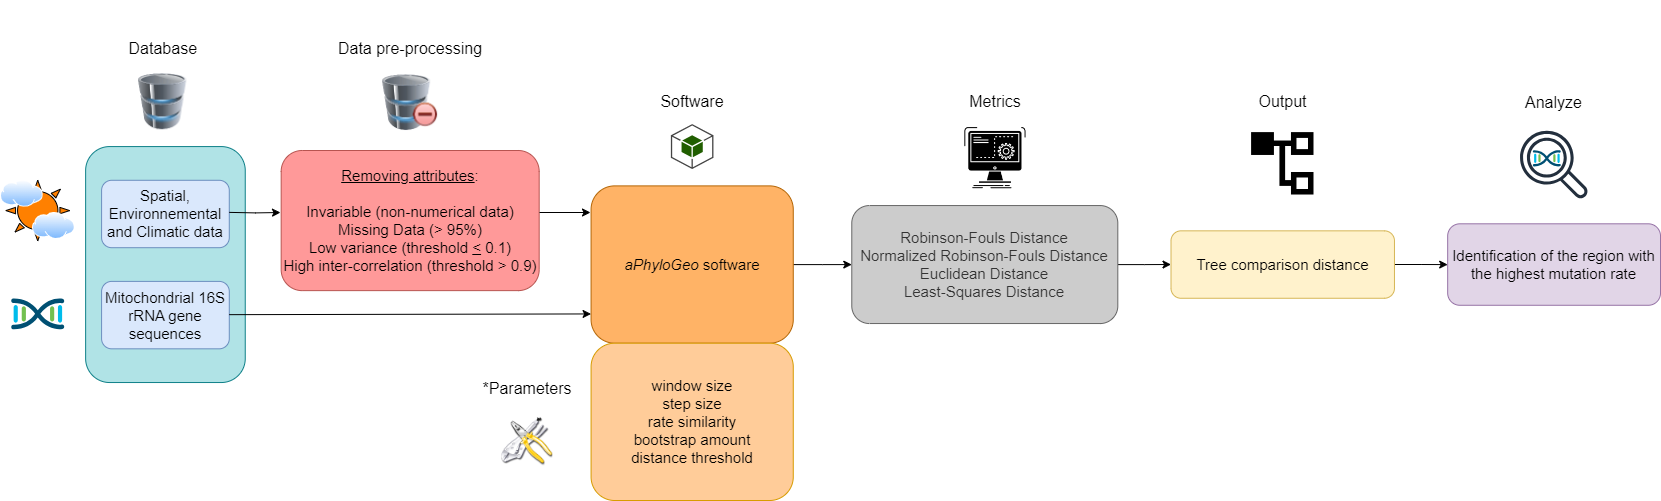

The diagram above was exported from draw.io. Its source (the exported page's mxGraphModel, read from the mxfile embedded in the PNG):
<mxGraphModel dx="1861" dy="412" grid="1" gridSize="10" guides="1" tooltips="1" connect="1" arrows="1" fold="1" page="1" pageScale="1" pageWidth="827" pageHeight="1169" math="0" shadow="0">
  <root>
    <mxCell id="0" />
    <mxCell id="1" parent="0" />
    <mxCell id="uiCsQ9Mk5P981hUro8Ao-3" value="" style="group" parent="1" vertex="1" connectable="0">
      <mxGeometry x="-70" y="60" width="1660" height="500" as="geometry" />
    </mxCell>
    <mxCell id="SzXXKODQA_d7fAglRIwC-3" value="" style="rounded=1;whiteSpace=wrap;html=1;fillColor=#b0e3e6;strokeColor=#0e8088;" parent="uiCsQ9Mk5P981hUro8Ao-3" vertex="1">
      <mxGeometry x="85.12820512820512" y="146.06741573033707" width="159.61538461538464" height="235.95505617977528" as="geometry" />
    </mxCell>
    <mxCell id="SzXXKODQA_d7fAglRIwC-4" value="&lt;font style=&quot;font-size: 15px;&quot;&gt;Spatial, Environnemental and Climatic data&lt;/font&gt;" style="rounded=1;whiteSpace=wrap;html=1;fillColor=#dae8fc;strokeColor=#6c8ebf;" parent="uiCsQ9Mk5P981hUro8Ao-3" vertex="1">
      <mxGeometry x="101.08974358974359" y="179.77528089887642" width="127.6923076923077" height="67.41573033707866" as="geometry" />
    </mxCell>
    <mxCell id="SzXXKODQA_d7fAglRIwC-5" value="&lt;font style=&quot;font-size: 15px;&quot;&gt;Mitochondrial 16S rRNA gene sequences&lt;/font&gt;" style="rounded=1;whiteSpace=wrap;html=1;fillColor=#dae8fc;strokeColor=#6c8ebf;" parent="uiCsQ9Mk5P981hUro8Ao-3" vertex="1">
      <mxGeometry x="101.08974358974359" y="280.89887640449444" width="127.6923076923077" height="67.41573033707866" as="geometry" />
    </mxCell>
    <mxCell id="SzXXKODQA_d7fAglRIwC-6" value="&lt;div style=&quot;font-size: 15px;&quot;&gt;&lt;span style=&quot;background-color: initial;&quot;&gt;&lt;font style=&quot;font-size: 15px;&quot;&gt;&lt;u style=&quot;&quot;&gt;Removing attributes&lt;/u&gt;:&lt;/font&gt;&lt;/span&gt;&lt;/div&gt;&lt;div style=&quot;font-size: 15px;&quot;&gt;&lt;span style=&quot;background-color: initial;&quot;&gt;&lt;font style=&quot;font-size: 15px;&quot;&gt;&lt;br&gt;&lt;/font&gt;&lt;/span&gt;&lt;/div&gt;&lt;div style=&quot;font-size: 15px;&quot;&gt;&lt;font style=&quot;font-size: 15px;&quot;&gt;&lt;span style=&quot;background-color: initial;&quot;&gt;Invariable (non-numerical data)&lt;/span&gt;&lt;br&gt;&lt;span style=&quot;background-color: initial;&quot;&gt;Missing Data (&amp;gt; 95%)&lt;/span&gt;&lt;br&gt;&lt;span style=&quot;background-color: initial;&quot;&gt;Low variance (threshold&amp;nbsp;&lt;/span&gt;&lt;u style=&quot;background-color: initial;&quot;&gt;&amp;lt;&lt;/u&gt;&lt;span style=&quot;background-color: initial;&quot;&gt; 0.1)&lt;/span&gt;&lt;br&gt;&lt;/font&gt;&lt;/div&gt;&lt;div style=&quot;font-size: 15px;&quot;&gt;&lt;span style=&quot;background-color: initial;&quot;&gt;&lt;font style=&quot;font-size: 15px;&quot;&gt;&lt;font style=&quot;font-size: 15px;&quot;&gt;High inter-correlation (threshold &amp;gt; 0.9&lt;/font&gt;&lt;font style=&quot;font-size: 15px;&quot;&gt;)&lt;/font&gt;&lt;/font&gt;&lt;/span&gt;&lt;/div&gt;" style="rounded=1;whiteSpace=wrap;html=1;fillColor=#FF9999;strokeColor=#b85450;align=center;" parent="uiCsQ9Mk5P981hUro8Ao-3" vertex="1">
      <mxGeometry x="280.67" y="150" width="258.01" height="140.13" as="geometry" />
    </mxCell>
    <mxCell id="SzXXKODQA_d7fAglRIwC-53" value="" style="edgeStyle=orthogonalEdgeStyle;rounded=0;orthogonalLoop=1;jettySize=auto;html=1;" parent="uiCsQ9Mk5P981hUro8Ao-3" source="SzXXKODQA_d7fAglRIwC-7" target="SzXXKODQA_d7fAglRIwC-25" edge="1">
      <mxGeometry relative="1" as="geometry" />
    </mxCell>
    <mxCell id="SzXXKODQA_d7fAglRIwC-7" value="&lt;font style=&quot;font-size: 15px;&quot;&gt;&lt;i&gt;aPhyloGeo&lt;/i&gt; software&lt;/font&gt;" style="rounded=1;whiteSpace=wrap;html=1;fillColor=#FFB366;strokeColor=#b46504;" parent="uiCsQ9Mk5P981hUro8Ao-3" vertex="1">
      <mxGeometry x="590.5769230769231" y="185.3932584269663" width="202.17948717948718" height="157.30337078651687" as="geometry" />
    </mxCell>
    <mxCell id="SzXXKODQA_d7fAglRIwC-8" value="" style="endArrow=classic;html=1;rounded=0;entryX=0;entryY=0.814;entryDx=0;entryDy=0;entryPerimeter=0;" parent="uiCsQ9Mk5P981hUro8Ao-3" target="SzXXKODQA_d7fAglRIwC-7" edge="1">
      <mxGeometry width="50" height="50" relative="1" as="geometry">
        <mxPoint x="228.78205128205127" y="314.1573033707865" as="sourcePoint" />
        <mxPoint x="590.5769230769231" y="313.48314606741576" as="targetPoint" />
      </mxGeometry>
    </mxCell>
    <mxCell id="SzXXKODQA_d7fAglRIwC-9" value="&lt;div style=&quot;margin-top: 0px; margin-bottom: 0px; padding-left: 0px; padding-right: 0px; font-size: 15px;&quot;&gt;&lt;span style=&quot;background-color: initial; font-size: 15px;&quot;&gt;window size&lt;br&gt;&lt;/span&gt;&lt;span style=&quot;background-color: initial; font-size: 15px;&quot;&gt;step size&lt;br&gt;&lt;/span&gt;&lt;span style=&quot;background-color: initial; font-size: 15px;&quot;&gt;rate similarity&lt;/span&gt;&lt;br style=&quot;&quot;&gt;&lt;span style=&quot;background-color: initial; font-size: 15px;&quot;&gt;bootstrap amount&lt;/span&gt;&lt;br style=&quot;&quot;&gt;&lt;span style=&quot;background-color: initial; font-size: 15px;&quot;&gt;distance threshold&lt;/span&gt;&lt;br&gt;&lt;/div&gt;" style="rounded=1;whiteSpace=wrap;html=1;align=center;fillColor=#FFCC99;strokeColor=#d79b00;" parent="uiCsQ9Mk5P981hUro8Ao-3" vertex="1">
      <mxGeometry x="590.5769230769231" y="342.69662921348316" width="202.17948717948718" height="157.30337078651687" as="geometry" />
    </mxCell>
    <mxCell id="SzXXKODQA_d7fAglRIwC-44" value="" style="edgeStyle=orthogonalEdgeStyle;rounded=0;orthogonalLoop=1;jettySize=auto;html=1;" parent="uiCsQ9Mk5P981hUro8Ao-3" source="SzXXKODQA_d7fAglRIwC-12" target="SzXXKODQA_d7fAglRIwC-39" edge="1">
      <mxGeometry relative="1" as="geometry" />
    </mxCell>
    <mxCell id="SzXXKODQA_d7fAglRIwC-12" value="&lt;font style=&quot;font-size: 15px;&quot;&gt;Tree comparison distance&lt;/font&gt;" style="rounded=1;whiteSpace=wrap;html=1;fillColor=#fff2cc;strokeColor=#d6b656;" parent="uiCsQ9Mk5P981hUro8Ao-3" vertex="1">
      <mxGeometry x="1170.5128205128206" y="230.3370786516854" width="223.46153846153848" height="67.41573033707866" as="geometry" />
    </mxCell>
    <mxCell id="SzXXKODQA_d7fAglRIwC-13" value="Database&amp;nbsp;" style="text;html=1;align=center;verticalAlign=middle;whiteSpace=wrap;rounded=0;fontSize=16;" parent="uiCsQ9Mk5P981hUro8Ao-3" vertex="1">
      <mxGeometry x="133.01282051282053" y="31.465955056179773" width="63.84615384615385" height="33.70786516853933" as="geometry" />
    </mxCell>
    <mxCell id="SzXXKODQA_d7fAglRIwC-14" value="Data pre-processing" style="text;html=1;align=center;verticalAlign=middle;whiteSpace=wrap;rounded=0;fontSize=16;" parent="uiCsQ9Mk5P981hUro8Ao-3" vertex="1">
      <mxGeometry x="329.8717948717949" y="20.23" width="159.61538461538464" height="56.17977528089888" as="geometry" />
    </mxCell>
    <mxCell id="SzXXKODQA_d7fAglRIwC-15" value="Output" style="text;html=1;align=center;verticalAlign=middle;whiteSpace=wrap;rounded=0;fontSize=16;" parent="uiCsQ9Mk5P981hUro8Ao-3" vertex="1">
      <mxGeometry x="1251.650641025641" y="73.03573033707866" width="61.18589743589744" height="56.17977528089888" as="geometry" />
    </mxCell>
    <mxCell id="SzXXKODQA_d7fAglRIwC-16" value="*Parameters" style="text;html=1;align=center;verticalAlign=middle;whiteSpace=wrap;rounded=0;fontSize=16;rotation=0;" parent="uiCsQ9Mk5P981hUro8Ao-3" vertex="1">
      <mxGeometry x="478.84615384615387" y="359.55056179775283" width="95.76923076923077" height="56.17977528089888" as="geometry" />
    </mxCell>
    <mxCell id="SzXXKODQA_d7fAglRIwC-17" value="" style="image;html=1;image=img/lib/clip_art/computers/Database_Minus_128x128.png" parent="uiCsQ9Mk5P981hUro8Ao-3" vertex="1">
      <mxGeometry x="374.67999999999995" y="74.17" width="70" height="55.85" as="geometry" />
    </mxCell>
    <mxCell id="SzXXKODQA_d7fAglRIwC-18" value="" style="image;html=1;image=img/lib/clip_art/computers/Database_128x128.png" parent="uiCsQ9Mk5P981hUro8Ao-3" vertex="1">
      <mxGeometry x="133.01307692307694" y="73.02977528089887" width="58.52564102564103" height="56.17977528089888" as="geometry" />
    </mxCell>
    <mxCell id="SzXXKODQA_d7fAglRIwC-19" value="" style="outlineConnect=0;dashed=0;verticalLabelPosition=bottom;verticalAlign=top;align=center;html=1;shape=mxgraph.aws3.android;fillColor=#205E00;gradientColor=none;" parent="uiCsQ9Mk5P981hUro8Ao-3" vertex="1">
      <mxGeometry x="670.3846153846155" y="123.59550561797752" width="42.56410256410256" height="44.943820224719104" as="geometry" />
    </mxCell>
    <mxCell id="SzXXKODQA_d7fAglRIwC-20" value="" style="shape=image;html=1;verticalAlign=top;verticalLabelPosition=bottom;labelBackgroundColor=#ffffff;imageAspect=0;aspect=fixed;image=https://cdn1.iconfinder.com/data/icons/CrystalClear/128x128/apps/package_utilities.png" parent="uiCsQ9Mk5P981hUro8Ao-3" vertex="1">
      <mxGeometry x="501.19230769230774" y="415.7303370786517" width="51.07692307692308" height="51.07692307692308" as="geometry" />
    </mxCell>
    <mxCell id="SzXXKODQA_d7fAglRIwC-21" value="" style="shape=image;html=1;verticalAlign=top;verticalLabelPosition=bottom;labelBackgroundColor=#ffffff;imageAspect=0;aspect=fixed;image=https://cdn2.iconfinder.com/data/icons/css-vol-2/24/list-tree-128.png" parent="uiCsQ9Mk5P981hUro8Ao-3" vertex="1">
      <mxGeometry x="1248.1923076923078" y="129.21348314606743" width="68.1025641025641" height="68.1025641025641" as="geometry" />
    </mxCell>
    <mxCell id="SzXXKODQA_d7fAglRIwC-43" value="" style="edgeStyle=orthogonalEdgeStyle;rounded=0;orthogonalLoop=1;jettySize=auto;html=1;" parent="uiCsQ9Mk5P981hUro8Ao-3" source="SzXXKODQA_d7fAglRIwC-25" target="SzXXKODQA_d7fAglRIwC-12" edge="1">
      <mxGeometry relative="1" as="geometry" />
    </mxCell>
    <mxCell id="SzXXKODQA_d7fAglRIwC-25" value="&lt;div style=&quot;margin-top: 0px; margin-bottom: 0px; padding-left: 0px; padding-right: 0px; font-size: 15px;&quot;&gt;&lt;span style=&quot;background-color: initial; font-size: 15px;&quot;&gt;Robinson-Fouls Distance&lt;br&gt;&lt;/span&gt;&lt;span style=&quot;background-color: initial; font-size: 15px;&quot;&gt;Normalized Robinson-Fouls Distance&lt;br&gt;&lt;/span&gt;&lt;span style=&quot;font-size: 15px;&quot;&gt;Euclidean Distance&lt;/span&gt;&lt;br style=&quot;&quot;&gt;&lt;span style=&quot;font-size: 15px;&quot;&gt;Least-Squares Distance&lt;/span&gt;&lt;/div&gt;" style="rounded=1;whiteSpace=wrap;html=1;align=center;fillColor=#CCCCCC;strokeColor=#666666;fontColor=#333333;" parent="uiCsQ9Mk5P981hUro8Ao-3" vertex="1">
      <mxGeometry x="851.2820512820514" y="205.05617977528092" width="266.02564102564105" height="117.97752808988764" as="geometry" />
    </mxCell>
    <mxCell id="SzXXKODQA_d7fAglRIwC-39" value="&lt;font style=&quot;font-size: 15px;&quot;&gt;Identification of the region with the highest mutation rate&lt;/font&gt;" style="rounded=1;whiteSpace=wrap;html=1;align=center;fillColor=#e1d5e7;strokeColor=#9673a6;" parent="uiCsQ9Mk5P981hUro8Ao-3" vertex="1">
      <mxGeometry x="1447.1794871794873" y="223.31460674157304" width="212.82051282051285" height="81.46067415730337" as="geometry" />
    </mxCell>
    <mxCell id="SzXXKODQA_d7fAglRIwC-47" value="" style="shape=image;html=1;verticalAlign=top;verticalLabelPosition=bottom;labelBackgroundColor=#ffffff;imageAspect=0;aspect=fixed;image=https://cdn1.iconfinder.com/data/icons/competitive-strategy-and-corporate-training/512/597_Command_computer_function_process_progress_game_gaming_genres_programing-128.png" parent="uiCsQ9Mk5P981hUro8Ao-3" vertex="1">
      <mxGeometry x="960.8846153846155" y="123.59550561797752" width="68.1025641025641" height="68.1025641025641" as="geometry" />
    </mxCell>
    <mxCell id="SzXXKODQA_d7fAglRIwC-54" value="" style="points=[[0.5,0.37,0],[1,0.09,0],[1,0.9,0],[0,0.08,0],[0,0.91,0],[0.5,0.61,0],[0.045,0.5,0],[0.96,0.5,0]];verticalLabelPosition=bottom;sketch=0;html=1;verticalAlign=top;aspect=fixed;align=center;pointerEvents=1;shape=mxgraph.cisco19.cisco_dna;fillColor=#005073;strokeColor=none;" parent="uiCsQ9Mk5P981hUro8Ao-3" vertex="1">
      <mxGeometry x="10.64102564102564" y="297.75280898876406" width="53.20512820512821" height="31.923076923076923" as="geometry" />
    </mxCell>
    <mxCell id="SzXXKODQA_d7fAglRIwC-57" value="" style="verticalLabelPosition=bottom;verticalAlign=top;html=1;shape=mxgraph.basic.sun;fillColor=#FF8000;" parent="uiCsQ9Mk5P981hUro8Ao-3" vertex="1">
      <mxGeometry x="5.32051282051282" y="179.77528089887642" width="63.84615384615385" height="60.60674157303371" as="geometry" />
    </mxCell>
    <mxCell id="SzXXKODQA_d7fAglRIwC-56" value="" style="image;aspect=fixed;perimeter=ellipsePerimeter;html=1;align=center;shadow=0;dashed=0;spacingTop=3;image=img/lib/active_directory/internet_cloud.svg;" parent="uiCsQ9Mk5P981hUro8Ao-3" vertex="1">
      <mxGeometry y="179.77528089887645" width="42.84076923076923" height="26.996282051282055" as="geometry" />
    </mxCell>
    <mxCell id="SzXXKODQA_d7fAglRIwC-58" value="Software" style="text;html=1;align=center;verticalAlign=middle;whiteSpace=wrap;rounded=0;fontSize=16;" parent="uiCsQ9Mk5P981hUro8Ao-3" vertex="1">
      <mxGeometry x="611.8589743589745" y="73.03573033707866" width="159.61538461538464" height="56.17977528089888" as="geometry" />
    </mxCell>
    <mxCell id="SzXXKODQA_d7fAglRIwC-59" value="Metrics" style="text;html=1;align=center;verticalAlign=middle;whiteSpace=wrap;rounded=0;fontSize=16;" parent="uiCsQ9Mk5P981hUro8Ao-3" vertex="1">
      <mxGeometry x="915.1282051282051" y="73.02573033707866" width="159.61538461538464" height="56.17977528089888" as="geometry" />
    </mxCell>
    <mxCell id="SzXXKODQA_d7fAglRIwC-61" value="Analyze" style="text;html=1;align=center;verticalAlign=middle;whiteSpace=wrap;rounded=0;fontSize=16;" parent="uiCsQ9Mk5P981hUro8Ao-3" vertex="1">
      <mxGeometry x="1522.996794871795" y="74.00573033707866" width="61.18589743589744" height="56.17977528089888" as="geometry" />
    </mxCell>
    <mxCell id="SzXXKODQA_d7fAglRIwC-55" value="" style="points=[[0.5,0.37,0],[1,0.09,0],[1,0.9,0],[0,0.08,0],[0,0.91,0],[0.5,0.61,0],[0.045,0.5,0],[0.96,0.5,0]];verticalLabelPosition=bottom;sketch=0;html=1;verticalAlign=top;aspect=fixed;align=center;pointerEvents=1;shape=mxgraph.cisco19.cisco_dna;fillColor=#005073;strokeColor=none;" parent="uiCsQ9Mk5P981hUro8Ao-3" vertex="1">
      <mxGeometry x="1532.3073882783885" y="149.5489566613162" width="28.025327697943084" height="16.815196618765853" as="geometry" />
    </mxCell>
    <mxCell id="SzXXKODQA_d7fAglRIwC-66" value="" style="sketch=0;outlineConnect=0;fontColor=#232F3E;gradientColor=none;fillColor=#232F3D;strokeColor=none;dashed=0;verticalLabelPosition=bottom;verticalAlign=top;align=center;html=1;fontSize=12;fontStyle=0;aspect=fixed;pointerEvents=1;shape=mxgraph.aws4.magnifying_glass_2;" parent="uiCsQ9Mk5P981hUro8Ao-3" vertex="1">
      <mxGeometry x="1519.5384615384617" y="130.02247191011236" width="68.1025641025641" height="68.1025641025641" as="geometry" />
    </mxCell>
    <mxCell id="SzXXKODQA_d7fAglRIwC-67" value="" style="image;aspect=fixed;perimeter=ellipsePerimeter;html=1;align=center;shadow=0;dashed=0;spacingTop=3;image=img/lib/active_directory/internet_cloud.svg;" parent="uiCsQ9Mk5P981hUro8Ao-3" vertex="1">
      <mxGeometry x="31.923076923076923" y="211.8764044943821" width="42.84076923076923" height="26.996282051282055" as="geometry" />
    </mxCell>
    <mxCell id="SzXXKODQA_d7fAglRIwC-74" value="" style="edgeStyle=orthogonalEdgeStyle;rounded=0;orthogonalLoop=1;jettySize=auto;html=1;" parent="uiCsQ9Mk5P981hUro8Ao-3" edge="1">
      <mxGeometry relative="1" as="geometry">
        <mxPoint x="539" y="212" as="sourcePoint" />
        <mxPoint x="590" y="212" as="targetPoint" />
      </mxGeometry>
    </mxCell>
    <mxCell id="SzXXKODQA_d7fAglRIwC-75" value="" style="edgeStyle=orthogonalEdgeStyle;rounded=0;orthogonalLoop=1;jettySize=auto;html=1;" parent="uiCsQ9Mk5P981hUro8Ao-3" edge="1">
      <mxGeometry relative="1" as="geometry">
        <mxPoint x="228.78205128205127" y="211.8764044943821" as="sourcePoint" />
        <mxPoint x="280" y="212" as="targetPoint" />
      </mxGeometry>
    </mxCell>
    <mxCell id="SzXXKODQA_d7fAglRIwC-78" style="edgeStyle=orthogonalEdgeStyle;rounded=0;orthogonalLoop=1;jettySize=auto;html=1;exitX=0.5;exitY=1;exitDx=0;exitDy=0;" parent="uiCsQ9Mk5P981hUro8Ao-3" edge="1">
      <mxGeometry relative="1" as="geometry">
        <mxPoint x="1077.4038461538462" y="67.41573033707866" as="sourcePoint" />
        <mxPoint x="1077.4038461538462" y="67.41573033707866" as="targetPoint" />
      </mxGeometry>
    </mxCell>
  </root>
</mxGraphModel>